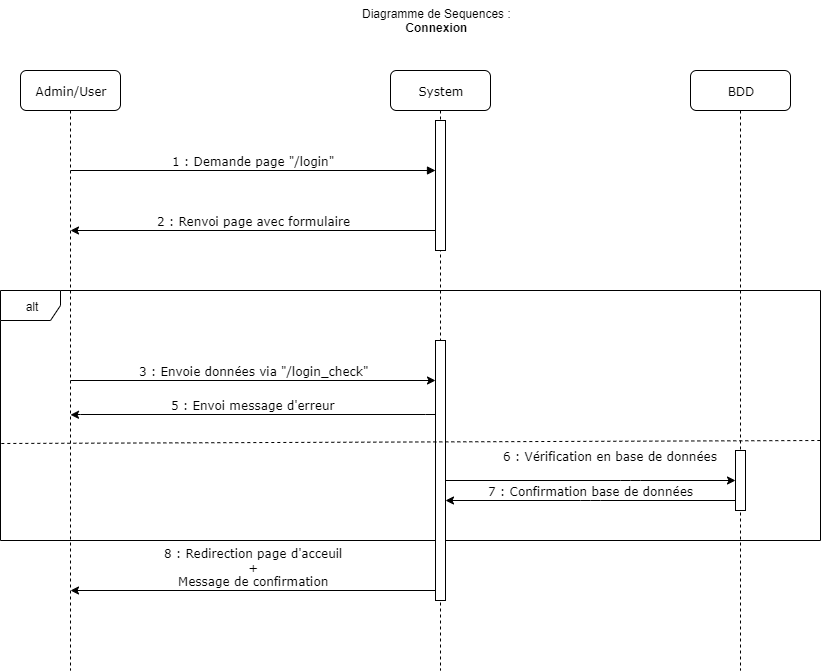

The diagram above was exported from draw.io. Its source (the exported page's mxGraphModel, read from the mxfile embedded in the PNG):
<mxGraphModel dx="1072" dy="792" grid="1" gridSize="10" guides="1" tooltips="1" connect="1" arrows="1" fold="1" page="1" pageScale="1" pageWidth="1100" pageHeight="850" background="#ffffff" math="0" shadow="0">
  <root>
    <mxCell id="0" />
    <mxCell id="1" parent="0" />
    <mxCell id="iVb1Nu-RLqh_Ps4pL5e1-4" value="alt" style="shape=umlFrame;whiteSpace=wrap;html=1;" parent="1" vertex="1">
      <mxGeometry x="80" y="300" width="820" height="250" as="geometry" />
    </mxCell>
    <mxCell id="7baba1c4bc27f4b0-2" value="System" style="shape=umlLifeline;perimeter=lifelinePerimeter;whiteSpace=wrap;html=1;container=1;collapsible=0;recursiveResize=0;outlineConnect=0;rounded=1;shadow=0;comic=0;labelBackgroundColor=none;strokeWidth=1;fontFamily=Verdana;fontSize=12;align=center;" parent="1" vertex="1">
      <mxGeometry x="470" y="80" width="100" height="600" as="geometry" />
    </mxCell>
    <mxCell id="7baba1c4bc27f4b0-10" value="" style="html=1;points=[];perimeter=orthogonalPerimeter;rounded=0;shadow=0;comic=0;labelBackgroundColor=none;strokeWidth=1;fontFamily=Verdana;fontSize=12;align=center;" parent="7baba1c4bc27f4b0-2" vertex="1">
      <mxGeometry x="45" y="50" width="10" height="130" as="geometry" />
    </mxCell>
    <mxCell id="iVb1Nu-RLqh_Ps4pL5e1-6" value="" style="html=1;points=[];perimeter=orthogonalPerimeter;rounded=0;shadow=0;comic=0;labelBackgroundColor=none;strokeWidth=1;fontFamily=Verdana;fontSize=12;align=center;" parent="7baba1c4bc27f4b0-2" vertex="1">
      <mxGeometry x="45" y="270" width="10" height="260" as="geometry" />
    </mxCell>
    <mxCell id="7baba1c4bc27f4b0-3" value="BDD" style="shape=umlLifeline;perimeter=lifelinePerimeter;whiteSpace=wrap;html=1;container=1;collapsible=0;recursiveResize=0;outlineConnect=0;rounded=1;shadow=0;comic=0;labelBackgroundColor=none;strokeWidth=1;fontFamily=Verdana;fontSize=12;align=center;" parent="1" vertex="1">
      <mxGeometry x="770" y="80" width="100" height="600" as="geometry" />
    </mxCell>
    <mxCell id="7baba1c4bc27f4b0-13" value="" style="html=1;points=[];perimeter=orthogonalPerimeter;rounded=0;shadow=0;comic=0;labelBackgroundColor=none;strokeWidth=1;fontFamily=Verdana;fontSize=12;align=center;" parent="7baba1c4bc27f4b0-3" vertex="1">
      <mxGeometry x="45" y="380" width="10" height="60" as="geometry" />
    </mxCell>
    <mxCell id="7baba1c4bc27f4b0-8" value="Admin/User" style="shape=umlLifeline;perimeter=lifelinePerimeter;whiteSpace=wrap;html=1;container=1;collapsible=0;recursiveResize=0;outlineConnect=0;rounded=1;shadow=0;comic=0;labelBackgroundColor=none;strokeWidth=1;fontFamily=Verdana;fontSize=12;align=center;" parent="1" vertex="1">
      <mxGeometry x="100" y="80" width="100" height="600" as="geometry" />
    </mxCell>
    <mxCell id="7baba1c4bc27f4b0-20" value="1 : Demande page &quot;/login&quot;" style="html=1;verticalAlign=bottom;endArrow=block;labelBackgroundColor=none;fontFamily=Verdana;fontSize=12;edgeStyle=elbowEdgeStyle;elbow=vertical;" parent="1" target="7baba1c4bc27f4b0-10" edge="1">
      <mxGeometry relative="1" as="geometry">
        <mxPoint x="150" y="180" as="sourcePoint" />
        <mxPoint x="280" y="180" as="targetPoint" />
      </mxGeometry>
    </mxCell>
    <mxCell id="iVb1Nu-RLqh_Ps4pL5e1-3" value="2 : Renvoi page avec formulaire" style="html=1;verticalAlign=bottom;endArrow=none;labelBackgroundColor=none;fontFamily=Verdana;fontSize=12;edgeStyle=elbowEdgeStyle;elbow=vertical;startArrow=classic;startFill=1;endFill=0;" parent="1" edge="1">
      <mxGeometry relative="1" as="geometry">
        <mxPoint x="150" y="240" as="sourcePoint" />
        <mxPoint x="515" y="240" as="targetPoint" />
      </mxGeometry>
    </mxCell>
    <mxCell id="iVb1Nu-RLqh_Ps4pL5e1-5" value="3 : Envoie données via &quot;/login_check&quot;" style="html=1;verticalAlign=bottom;endArrow=classic;labelBackgroundColor=none;fontFamily=Verdana;fontSize=12;edgeStyle=elbowEdgeStyle;elbow=vertical;startArrow=none;startFill=0;endFill=1;" parent="1" edge="1">
      <mxGeometry relative="1" as="geometry">
        <mxPoint x="150" y="390" as="sourcePoint" />
        <mxPoint x="515" y="390" as="targetPoint" />
      </mxGeometry>
    </mxCell>
    <mxCell id="iVb1Nu-RLqh_Ps4pL5e1-10" value="5 : Envoi message d'erreur" style="html=1;verticalAlign=bottom;endArrow=none;labelBackgroundColor=none;fontFamily=Verdana;fontSize=12;edgeStyle=elbowEdgeStyle;elbow=vertical;startArrow=classic;startFill=1;endFill=0;" parent="1" edge="1">
      <mxGeometry relative="1" as="geometry">
        <mxPoint x="150" y="424.29" as="sourcePoint" />
        <mxPoint x="515" y="424.29" as="targetPoint" />
      </mxGeometry>
    </mxCell>
    <mxCell id="iVb1Nu-RLqh_Ps4pL5e1-12" value="8 : Redirection page d'acceuil&lt;br&gt;+&lt;br&gt;Message de confirmation" style="html=1;verticalAlign=bottom;endArrow=none;labelBackgroundColor=none;fontFamily=Verdana;fontSize=12;edgeStyle=elbowEdgeStyle;elbow=vertical;startArrow=classic;startFill=1;endFill=0;" parent="1" edge="1">
      <mxGeometry relative="1" as="geometry">
        <mxPoint x="150" y="600" as="sourcePoint" />
        <mxPoint x="515" y="600" as="targetPoint" />
      </mxGeometry>
    </mxCell>
    <mxCell id="iVb1Nu-RLqh_Ps4pL5e1-13" value="Diagramme de Sequences :&lt;br&gt;&lt;div style=&quot;text-align: center&quot;&gt;&lt;b&gt;Connexion&lt;/b&gt;&lt;br&gt;&lt;/div&gt;" style="text;html=1;" parent="1" vertex="1">
      <mxGeometry x="440" y="10" width="180" height="40" as="geometry" />
    </mxCell>
    <mxCell id="oGswtRd152JvWVccDxA1-3" value="6 : Vérification en base de données" style="html=1;verticalAlign=bottom;endArrow=classic;labelBackgroundColor=none;fontFamily=Verdana;fontSize=12;edgeStyle=elbowEdgeStyle;elbow=vertical;startArrow=none;startFill=0;endFill=1;" parent="1" source="iVb1Nu-RLqh_Ps4pL5e1-6" edge="1">
      <mxGeometry x="0.2759" y="25" relative="1" as="geometry">
        <mxPoint x="530" y="540" as="sourcePoint" />
        <mxPoint x="815" y="490" as="targetPoint" />
        <Array as="points">
          <mxPoint x="710" y="490" />
        </Array>
        <mxPoint x="-20" y="10" as="offset" />
      </mxGeometry>
    </mxCell>
    <mxCell id="zOOPaLSH5qBK3YTKCQxd-1" value="7 : Confirmation base de données" style="html=1;verticalAlign=bottom;endArrow=none;labelBackgroundColor=none;fontFamily=Verdana;fontSize=12;edgeStyle=elbowEdgeStyle;elbow=vertical;startArrow=classic;startFill=1;endFill=0;" parent="1" edge="1">
      <mxGeometry relative="1" as="geometry">
        <mxPoint x="525" y="510" as="sourcePoint" />
        <mxPoint x="815" y="510" as="targetPoint" />
      </mxGeometry>
    </mxCell>
    <mxCell id="fQT5JwGg6BXFdRRJ0PmC-2" value="" style="endArrow=none;dashed=1;html=1;exitX=0.001;exitY=0.612;exitDx=0;exitDy=0;exitPerimeter=0;" parent="1" source="iVb1Nu-RLqh_Ps4pL5e1-4" edge="1">
      <mxGeometry width="50" height="50" relative="1" as="geometry">
        <mxPoint x="130" y="450" as="sourcePoint" />
        <mxPoint x="900" y="450" as="targetPoint" />
      </mxGeometry>
    </mxCell>
  </root>
</mxGraphModel>